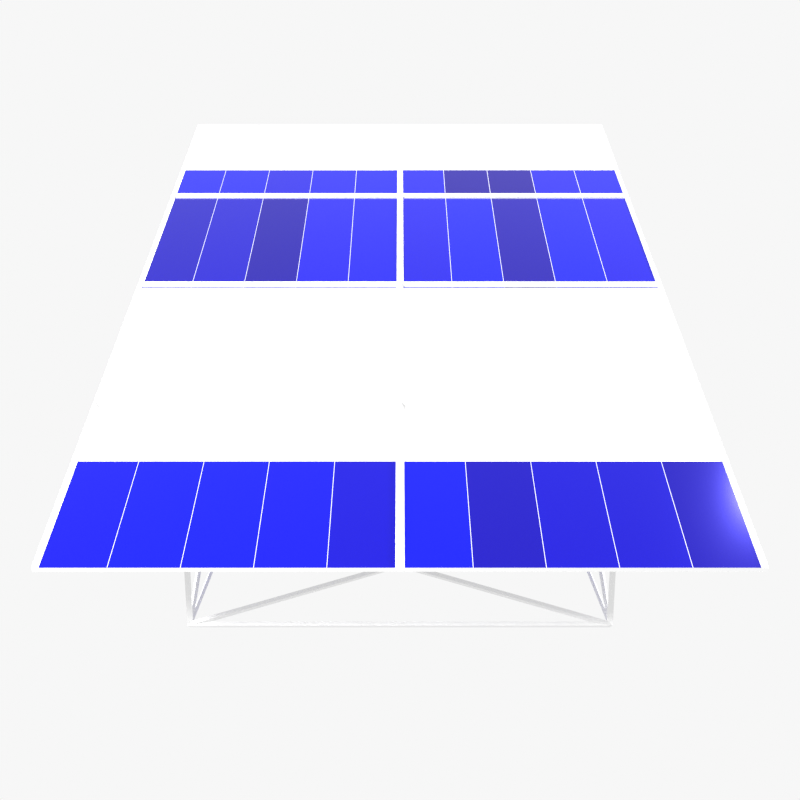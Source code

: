 # Source: Solar_Panel.blend  (saved by Blender 2.81.16; exported with 4.5.12 LTS)
import bpy
from mathutils import Matrix  # noqa: F401  (used for matrix-valued properties, if any)

bpy.ops.wm.read_factory_settings(use_empty=True)
scene = bpy.context.scene
scene.name = 'Scene'

# ---- collections
col_collection = bpy.data.collections.new('Collection'); scene.collection.children.link(col_collection)

# ---- materials (node trees are filled in below, after node groups)
mat_material = bpy.data.materials.new('Material')
mat_material.alpha_threshold = 0.0
mat_material.line_color = (0.0, 0.0, 0.0, 1.0)
mat_material_001 = bpy.data.materials.new('Material.001')

# ---- material node trees
mat_material.use_nodes = True; mat_material.node_tree.nodes.clear()
_N = mat_material.node_tree.nodes; _L = mat_material.node_tree.links
n0 = _N.new('ShaderNodeOutputMaterial'); n0.name = 'Material Output'; n0.location = (300, 300)
n1 = _N.new('ShaderNodeBsdfPrincipled'); n1.name = 'Principled BSDF'; n1.location = (10, 300)
n1.distribution = 'GGX'
n1.subsurface_method = 'BURLEY'
n1.inputs[2].default_value = 0.4
n1.inputs[3].default_value = 1.45
n1.inputs[27].default_value = (0.0, 0.0, 0.0, 1.0)
n1.inputs[28].default_value = 1.0
_L.new(n1.outputs[0], n0.inputs[0])
n0.is_active_output = True
mat_material_001.use_nodes = True; mat_material_001.node_tree.nodes.clear()
_N = mat_material_001.node_tree.nodes; _L = mat_material_001.node_tree.links
n0 = _N.new('ShaderNodeOutputMaterial'); n0.name = 'Material Output'; n0.location = (300, 300)
n1 = _N.new('ShaderNodeBsdfPrincipled'); n1.name = 'Principled BSDF'; n1.location = (10, 300)
n1.distribution = 'GGX'
n1.subsurface_method = 'BURLEY'
n1.inputs[1].default_value = 0.4449
n1.inputs[2].default_value = 0.1
n1.inputs[3].default_value = 1.45
n1.inputs[13].default_value = 0.4858
n1.inputs[27].default_value = (0.0, 0.0, 0.0, 1.0)
n1.inputs[28].default_value = 1.0
n2 = _N.new('ShaderNodeTexBrick'); n2.name = 'Brick Texture'; n2.location = (-190, 280)
n2.offset_frequency = 1
n2.squash_frequency = 1
n2.offset = 0.0
n2.inputs[1].default_value = (0.0, 0.005098, 0.8, 1.0)
n2.inputs[2].default_value = (0.006433, 0.0, 0.2, 1.0)
n2.inputs[3].default_value = (1.0, 1.0, 1.0, 1.0)
n2.inputs[5].default_value = 0.002
n2.inputs[9].default_value = 1.24
_L.new(n1.outputs[0], n0.inputs[0])
_L.new(n2.outputs[0], n1.inputs[0])
n0.is_active_output = True

# ---- world
world_world = bpy.data.worlds.new('World'); scene.world = world_world
world_world.use_nodes = True; world_world.node_tree.nodes.clear()
_N = world_world.node_tree.nodes; _L = world_world.node_tree.links
n0 = _N.new('ShaderNodeOutputWorld'); n0.name = 'World Output'; n0.location = (300, 300)
n1 = _N.new('ShaderNodeBackground'); n1.name = 'Background'; n1.location = (10, 300)
n1.inputs[0].default_value = (0.93, 0.93, 0.93, 1.0)
_L.new(n1.outputs[0], n0.inputs[0])
n0.is_active_output = True
world_world.color = (0.05088, 0.05088, 0.05088)
world_world.use_sun_shadow = False
world_world.sun_shadow_jitter_overblur = 0.0

# ---- cameras
cam_camera = bpy.data.cameras.new('Camera')
cam_camera.clip_end = 100.0
cam_camera.ortho_scale = 7.314

# ---- lights
light_light = bpy.data.lights.new('Light', 'POINT')
light_light.transmission_factor = 0.0
light_light.energy = 1000.0
light_light.shadow_soft_size = 0.1
light_light.shadow_maximum_resolution = 0.006
light_light.use_absolute_resolution = True
light_area = bpy.data.lights.new('Area', 'AREA')
light_area.transmission_factor = 0.0
light_area.energy = 1571.0
light_area.shadow_soft_size = 1.0
light_area.shadow_maximum_resolution = 0.006
light_area.use_absolute_resolution = True
light_area.size = 1.0
light_area.size_y = 1.0
light_area_001 = bpy.data.lights.new('Area.001', 'AREA')
light_area_001.transmission_factor = 0.0
light_area_001.energy = 1571.0
light_area_001.shadow_soft_size = 1.0
light_area_001.shadow_maximum_resolution = 0.006
light_area_001.use_absolute_resolution = True
light_area_001.size = 1.0
light_area_001.size_y = 1.0

# ---- meshes
me_cube = bpy.data.meshes.new('Cube')
me_cube.from_pydata([(0.9909, 0.9881, 1.0), (1.009, 1.012, 1.0), (0.9894, 0.9894, -1.0), (1.011, 1.011, -1.0), (0.9883, -2.587, -0.3851), (1.012, -2.605, -0.3851), (0.9894, -2.585, -1.0), (1.011, -2.607, -1.0), (-0.9909, 0.9881, 1.0), (-1.009, 1.012, 1.0), (-0.9894, 0.9894, -1.0), (-1.011, 1.011, -1.0), (-0.9883, -2.587, -0.3851), (-1.012, -2.605, -0.3851), (-0.9894, -2.585, -1.0), (-1.011, -2.607, -1.0), (0.0, 0.985, 0.0), (0.0, 1.015, 0.0), (-0.985, -1.75, -0.5297), (-1.015, -1.75, -0.5297), (-1.192e-07, -2.581, -0.6925), (-1.192e-07, -2.611, -0.6925), (0.985, -1.75, -0.5297), (1.015, -1.75, -0.5297), (-0.985, -2.596, -0.4054), (-0.985, -2.596, -0.9797), (-0.05104, -2.596, -0.6925), (-1.0, -2.54, -0.3795), (-0.9972, -2.599, -0.3701), (-1.003, 0.9972, 1.015), (-1.0, 0.8056, 0.9091), (-1.0, -1.753, -0.514), (1.0, 0.8056, 0.9091), (1.003, 0.9972, 1.015), (0.9972, -2.599, -0.3701), (1.0, -2.54, -0.3795), (1.0, -1.753, -0.514), (0.985, 1.0, 0.9638), (0.985, 1.0, -0.9638), (0.02121, 1.0, 0.0), (-0.985, 1.0, -0.9638), (-0.985, 1.0, 0.9638), (-0.02121, 1.0, 0.0), (0.9638, 1.0, -0.985), (1.0, 1.0, -1.015), (-1.0, 1.0, -1.015), (-0.9638, 1.0, -0.985), (0.0, 1.0, -0.02121), (-0.9638, 1.0, 0.985), (0.9638, 1.0, 0.985), (0.0, 1.0, 0.02121), (-1.0, 0.8233, -0.985), (-1.0, -2.596, -1.015), (-1.0, -2.538, -0.985), (-1.0, -1.748, -0.5453), (-1.0, -2.581, -0.9745), (-1.0, -2.581, -0.4028), (-1.0, -1.795, -0.5373), (-1.0, 0.985, 0.9745), (-1.0, 0.985, -0.9822), (-1.0, -1.706, -0.5221), (0.985, -2.596, -0.9797), (0.985, -2.596, -0.4054), (0.05104, -2.596, -0.6925), (0.9002, -2.596, -0.4001), (-0.9002, -2.596, -0.4001), (-1.19e-07, -2.596, -0.6768), (-0.9002, -2.596, -0.985), (1.0, -2.596, -1.015), (0.9002, -2.596, -0.985), (-1.19e-07, -2.596, -0.7082), (1.0, -2.538, -0.985), (1.0, 0.8233, -0.985), (1.0, -1.748, -0.5453), (1.0, -2.581, -0.4028), (1.0, -2.581, -0.9745), (1.0, -1.795, -0.5373), (1.0, 0.985, -0.9822), (1.0, 0.985, 0.9745), (1.0, -1.706, -0.5221)], [], [(24, 25, 14, 12), (25, 24, 13, 15), (25, 26, 20, 14), (26, 25, 15, 21), (26, 24, 12, 20), (24, 26, 21, 13), (27, 30, 8, 12), (30, 27, 13, 9), (29, 28, 12, 8), (28, 29, 9, 13), (30, 31, 18, 8), (31, 30, 9, 19), (31, 27, 12, 18), (27, 31, 19, 13), (32, 35, 4, 0), (35, 32, 1, 5), (34, 33, 0, 4), (33, 34, 5, 1), (35, 36, 22, 4), (36, 35, 5, 23), (36, 32, 0, 22), (32, 36, 23, 1), (37, 38, 2, 0), (38, 37, 1, 3), (38, 39, 16, 2), (39, 38, 3, 17), (39, 37, 0, 16), (37, 39, 17, 1), (40, 41, 8, 10), (41, 40, 11, 9), (41, 42, 16, 8), (42, 41, 9, 17), (42, 40, 10, 16), (40, 42, 17, 11), (43, 46, 10, 2), (46, 43, 3, 11), (45, 44, 2, 10), (44, 45, 11, 3), (46, 47, 16, 10), (47, 46, 11, 17), (47, 43, 2, 16), (43, 47, 17, 3), (48, 49, 0, 8), (49, 48, 9, 1), (33, 29, 8, 0), (29, 33, 1, 9), (49, 50, 16, 0), (50, 49, 1, 17), (50, 48, 8, 16), (48, 50, 17, 9), (51, 53, 14, 10), (53, 51, 11, 15), (52, 45, 10, 14), (45, 52, 15, 11), (53, 54, 18, 14), (54, 53, 15, 19), (54, 51, 10, 18), (51, 54, 19, 11), (55, 56, 12, 14), (56, 55, 15, 13), (56, 57, 18, 12), (57, 56, 13, 19), (57, 55, 14, 18), (55, 57, 19, 15), (58, 59, 10, 8), (59, 58, 9, 11), (59, 60, 18, 10), (60, 59, 11, 19), (60, 58, 8, 18), (58, 60, 19, 9), (61, 62, 4, 6), (62, 61, 7, 5), (62, 63, 20, 4), (63, 62, 5, 21), (63, 61, 6, 20), (61, 63, 21, 7), (64, 65, 12, 4), (65, 64, 5, 13), (28, 34, 4, 12), (34, 28, 13, 5), (65, 66, 20, 12), (66, 65, 13, 21), (66, 64, 4, 20), (64, 66, 21, 5), (67, 69, 6, 14), (69, 67, 15, 7), (68, 52, 14, 6), (52, 68, 7, 15), (69, 70, 20, 6), (70, 69, 7, 21), (70, 67, 14, 20), (67, 70, 21, 15), (71, 72, 2, 6), (72, 71, 7, 3), (44, 68, 6, 2), (68, 44, 3, 7), (72, 73, 22, 2), (73, 72, 3, 23), (73, 71, 6, 22), (71, 73, 23, 7), (74, 75, 6, 4), (75, 74, 5, 7), (75, 76, 22, 6), (76, 75, 7, 23), (76, 74, 4, 22), (74, 76, 23, 5), (77, 78, 0, 2), (78, 77, 3, 1), (78, 79, 22, 0), (79, 78, 1, 23), (79, 77, 2, 22), (77, 79, 23, 3)])
_uv = me_cube.uv_layers.new(name='UVMap')
_uv.uv.foreach_set('vector', [0.625, 1.0, 0.375, 1.0, 0.375, 1.0, 0.625, 1.0, 0.375, 1.0, 0.625, 1.0, 0.625, 1.0, 0.375, 1.0, 0.375, 1.0, 0.5, 0.875, 0.5, 0.875, 0.375, 1.0, 0.5, 0.875, 0.375, 1.0, 0.375, 1.0, 0.5, 0.875, 0.5, 0.875, 0.625, 1.0, 0.625, 1.0, 0.5, 0.875, 0.625, 1.0, 0.5, 0.875, 0.5, 0.875, 0.625, 1.0, 0.625, 0.0, 0.625, 0.25, 0.625, 0.25, 0.625, 0.0, 0.625, 0.25, 0.625, 0.0, 0.625, 0.0, 0.625, 0.25, 0.625, 0.25, 0.625, 0.0, 0.625, 0.0, 0.625, 0.25, 0.625, 0.0, 0.625, 0.25, 0.625, 0.25, 0.625, 0.0, 0.625, 0.25, 0.4338, 0.05879, 0.4338, 0.05879, 0.625, 0.25, 0.4338, 0.05879, 0.625, 0.25, 0.625, 0.25, 0.4338, 0.05879, 0.4338, 0.05879, 0.625, 0.0, 0.625, 0.0, 0.4338, 0.05879, 0.625, 0.0, 0.4338, 0.05879, 0.4338, 0.05879, 0.625, 0.0, 0.625, 0.5, 0.625, 0.75, 0.625, 0.75, 0.625, 0.5, 0.625, 0.75, 0.625, 0.5, 0.625, 0.5, 0.625, 0.75, 0.625, 0.75, 0.625, 0.5, 0.625, 0.5, 0.625, 0.75, 0.625, 0.5, 0.625, 0.75, 0.625, 0.75, 0.625, 0.5, 0.625, 0.75, 0.5662, 0.6912, 0.5662, 0.6912, 0.625, 0.75, 0.5662, 0.6912, 0.625, 0.75, 0.625, 0.75, 0.5662, 0.6912, 0.5662, 0.6912, 0.625, 0.5, 0.625, 0.5, 0.5662, 0.6912, 0.625, 0.5, 0.5662, 0.6912, 0.5662, 0.6912, 0.625, 0.5, 0.625, 0.5, 0.375, 0.5, 0.375, 0.5, 0.625, 0.5, 0.375, 0.5, 0.625, 0.5, 0.625, 0.5, 0.375, 0.5, 0.375, 0.5, 0.5, 0.375, 0.5, 0.375, 0.375, 0.5, 0.5, 0.375, 0.375, 0.5, 0.375, 0.5, 0.5, 0.375, 0.5, 0.375, 0.625, 0.5, 0.625, 0.5, 0.5, 0.375, 0.625, 0.5, 0.5, 0.375, 0.5, 0.375, 0.625, 0.5, 0.375, 0.25, 0.625, 0.25, 0.625, 0.25, 0.375, 0.25, 0.625, 0.25, 0.375, 0.25, 0.375, 0.25, 0.625, 0.25, 0.625, 0.25, 0.5, 0.375, 0.5, 0.375, 0.625, 0.25, 0.5, 0.375, 0.625, 0.25, 0.625, 0.25, 0.5, 0.375, 0.5, 0.375, 0.375, 0.25, 0.375, 0.25, 0.5, 0.375, 0.375, 0.25, 0.5, 0.375, 0.5, 0.375, 0.375, 0.25, 0.375, 0.5, 0.375, 0.25, 0.375, 0.25, 0.375, 0.5, 0.375, 0.25, 0.375, 0.5, 0.375, 0.5, 0.375, 0.25, 0.375, 0.25, 0.375, 0.5, 0.375, 0.5, 0.375, 0.25, 0.375, 0.5, 0.375, 0.25, 0.375, 0.25, 0.375, 0.5, 0.375, 0.25, 0.5, 0.375, 0.5, 0.375, 0.375, 0.25, 0.5, 0.375, 0.375, 0.25, 0.375, 0.25, 0.5, 0.375, 0.5, 0.375, 0.375, 0.5, 0.375, 0.5, 0.5, 0.375, 0.375, 0.5, 0.5, 0.375, 0.5, 0.375, 0.375, 0.5, 0.625, 0.25, 0.625, 0.5, 0.625, 0.5, 0.625, 0.25, 0.625, 0.5, 0.625, 0.25, 0.625, 0.25, 0.625, 0.5, 0.625, 0.5, 0.625, 0.25, 0.625, 0.25, 0.625, 0.5, 0.625, 0.25, 0.625, 0.5, 0.625, 0.5, 0.625, 0.25, 0.625, 0.5, 0.5, 0.375, 0.5, 0.375, 0.625, 0.5, 0.5, 0.375, 0.625, 0.5, 0.625, 0.5, 0.5, 0.375, 0.5, 0.375, 0.625, 0.25, 0.625, 0.25, 0.5, 0.375, 0.625, 0.25, 0.5, 0.375, 0.5, 0.375, 0.625, 0.25, 0.375, 0.25, 0.375, 0.0, 0.375, 0.0, 0.375, 0.25, 0.375, 0.0, 0.375, 0.25, 0.375, 0.25, 0.375, 0.0, 0.375, 0.0, 0.375, 0.25, 0.375, 0.25, 0.375, 0.0, 0.375, 0.25, 0.375, 0.0, 0.375, 0.0, 0.375, 0.25, 0.375, 0.0, 0.4338, 0.05879, 0.4338, 0.05879, 0.375, 0.0, 0.4338, 0.05879, 0.375, 0.0, 0.375, 0.0, 0.4338, 0.05879, 0.4338, 0.05879, 0.375, 0.25, 0.375, 0.25, 0.4338, 0.05879, 0.375, 0.25, 0.4338, 0.05879, 0.4338, 0.05879, 0.375, 0.25, 0.375, 0.0, 0.625, 0.0, 0.625, 0.0, 0.375, 0.0, 0.625, 0.0, 0.375, 0.0, 0.375, 0.0, 0.625, 0.0, 0.625, 0.0, 0.4338, 0.05879, 0.4338, 0.05879, 0.625, 0.0, 0.4338, 0.05879, 0.625, 0.0, 0.625, 0.0, 0.4338, 0.05879, 0.4338, 0.05879, 0.375, 0.0, 0.375, 0.0, 0.4338, 0.05879, 0.375, 0.0, 0.4338, 0.05879, 0.4338, 0.05879, 0.375, 0.0, 0.625, 0.25, 0.375, 0.25, 0.375, 0.25, 0.625, 0.25, 0.375, 0.25, 0.625, 0.25, 0.625, 0.25, 0.375, 0.25, 0.375, 0.25, 0.4338, 0.05879, 0.4338, 0.05879, 0.375, 0.25, 0.4338, 0.05879, 0.375, 0.25, 0.375, 0.25, 0.4338, 0.05879, 0.4338, 0.05879, 0.625, 0.25, 0.625, 0.25, 0.4338, 0.05879, 0.625, 0.25, 0.4338, 0.05879, 0.4338, 0.05879, 0.625, 0.25, 0.375, 0.75, 0.625, 0.75, 0.625, 0.75, 0.375, 0.75, 0.625, 0.75, 0.375, 0.75, 0.375, 0.75, 0.625, 0.75, 0.625, 0.75, 0.5, 0.875, 0.5, 0.875, 0.625, 0.75, 0.5, 0.875, 0.625, 0.75, 0.625, 0.75, 0.5, 0.875, 0.5, 0.875, 0.375, 0.75, 0.375, 0.75, 0.5, 0.875, 0.375, 0.75, 0.5, 0.875, 0.5, 0.875, 0.375, 0.75, 0.625, 0.75, 0.625, 1.0, 0.625, 1.0, 0.625, 0.75, 0.625, 1.0, 0.625, 0.75, 0.625, 0.75, 0.625, 1.0, 0.625, 1.0, 0.625, 0.75, 0.625, 0.75, 0.625, 1.0, 0.625, 0.75, 0.625, 1.0, 0.625, 1.0, 0.625, 0.75, 0.625, 1.0, 0.5, 0.875, 0.5, 0.875, 0.625, 1.0, 0.5, 0.875, 0.625, 1.0, 0.625, 1.0, 0.5, 0.875, 0.5, 0.875, 0.625, 0.75, 0.625, 0.75, 0.5, 0.875, 0.625, 0.75, 0.5, 0.875, 0.5, 0.875, 0.625, 0.75, 0.375, 1.0, 0.375, 0.75, 0.375, 0.75, 0.375, 1.0, 0.375, 0.75, 0.375, 1.0, 0.375, 1.0, 0.375, 0.75, 0.375, 0.75, 0.375, 1.0, 0.375, 1.0, 0.375, 0.75, 0.375, 1.0, 0.375, 0.75, 0.375, 0.75, 0.375, 1.0, 0.375, 0.75, 0.5, 0.875, 0.5, 0.875, 0.375, 0.75, 0.5, 0.875, 0.375, 0.75, 0.375, 0.75, 0.5, 0.875, 0.5, 0.875, 0.375, 1.0, 0.375, 1.0, 0.5, 0.875, 0.375, 1.0, 0.5, 0.875, 0.5, 0.875, 0.375, 1.0, 0.375, 0.75, 0.375, 0.5, 0.375, 0.5, 0.375, 0.75, 0.375, 0.5, 0.375, 0.75, 0.375, 0.75, 0.375, 0.5, 0.375, 0.5, 0.375, 0.75, 0.375, 0.75, 0.375, 0.5, 0.375, 0.75, 0.375, 0.5, 0.375, 0.5, 0.375, 0.75, 0.375, 0.5, 0.5662, 0.6912, 0.5662, 0.6912, 0.375, 0.5, 0.5662, 0.6912, 0.375, 0.5, 0.375, 0.5, 0.5662, 0.6912, 0.5662, 0.6912, 0.375, 0.75, 0.375, 0.75, 0.5662, 0.6912, 0.375, 0.75, 0.5662, 0.6912, 0.5662, 0.6912, 0.375, 0.75, 0.625, 0.75, 0.375, 0.75, 0.375, 0.75, 0.625, 0.75, 0.375, 0.75, 0.625, 0.75, 0.625, 0.75, 0.375, 0.75, 0.375, 0.75, 0.5662, 0.6912, 0.5662, 0.6912, 0.375, 0.75, 0.5662, 0.6912, 0.375, 0.75, 0.375, 0.75, 0.5662, 0.6912, 0.5662, 0.6912, 0.625, 0.75, 0.625, 0.75, 0.5662, 0.6912, 0.625, 0.75, 0.5662, 0.6912, 0.5662, 0.6912, 0.625, 0.75, 0.375, 0.5, 0.625, 0.5, 0.625, 0.5, 0.375, 0.5, 0.625, 0.5, 0.375, 0.5, 0.375, 0.5, 0.625, 0.5, 0.625, 0.5, 0.5662, 0.6912, 0.5662, 0.6912, 0.625, 0.5, 0.5662, 0.6912, 0.625, 0.5, 0.625, 0.5, 0.5662, 0.6912, 0.5662, 0.6912, 0.375, 0.5, 0.375, 0.5, 0.5662, 0.6912, 0.375, 0.5, 0.5662, 0.6912, 0.5662, 0.6912, 0.375, 0.5])
me_cube.materials.append(mat_material)
me_cube.use_remesh_preserve_volume = False
me_cube.use_remesh_preserve_attributes = False
me_cube.use_mirror_vertex_groups = False
me_cube.update()
me_cube_001 = bpy.data.meshes.new('Cube.001')
me_cube_001.from_pydata([(1.565, 1.457, 1.176), (1.565, -3.053, -0.5612), (-1.565, 1.457, 1.176), (-1.565, -3.053, -0.5612), (1.565, -3.062, -0.5392), (-1.565, -3.062, -0.5392), (1.565, 1.449, 1.198), (-1.565, 1.449, 1.198), (0.0, -3.053, -0.5612), (0.0, 1.457, 1.176), (0.0, -3.062, -0.5392), (0.0, 1.449, 1.198), (1.565, 0.3297, 0.7418), (1.565, -0.798, 0.3075), (1.565, -1.926, -0.1269), (-1.565, -1.926, -0.1269), (-1.565, -0.798, 0.3075), (-1.565, 0.3297, 0.7418), (1.565, 0.3212, 0.7639), (1.565, -0.8065, 0.3295), (1.565, -1.934, -0.1048), (-1.565, -1.934, -0.1048), (-1.565, -0.8065, 0.3295), (-1.565, 0.3212, 0.7639), (0.0, 0.3212, 0.7639), (0.0, -0.8065, 0.3295), (0.0, -1.934, -0.1048), (0.0, -1.926, -0.1269), (0.0, -0.798, 0.3075), (0.0, 0.3297, 0.7418), (-0.02, -1.944, -0.134), (-1.545, -1.944, -0.134), (-1.545, -3.035, -0.554), (-0.02, -3.035, -0.554), (1.545, -1.944, -0.134), (0.02, -1.944, -0.134), (0.02, -3.035, -0.554), (1.545, -3.035, -0.554), (1.545, 1.439, 1.169), (0.02, 1.439, 1.169), (0.02, 0.3483, 0.749), (1.545, 0.3483, 0.749), (1.545, 0.311, 0.7347), (0.02, 0.311, 0.7347), (0.02, -0.7794, 0.3147), (1.545, -0.7794, 0.3147), (1.545, -0.8167, 0.3003), (0.02, -0.8167, 0.3003), (0.02, -1.907, -0.1197), (1.545, -1.907, -0.1197), (-0.02, 1.439, 1.169), (-1.545, 1.439, 1.169), (-1.545, 0.3483, 0.749), (-0.02, 0.3483, 0.749), (-0.02, 0.311, 0.7347), (-1.545, 0.311, 0.7347), (-1.545, -0.7794, 0.3147), (-0.02, -0.7794, 0.3147), (-0.02, -0.8167, 0.3003), (-1.545, -0.8167, 0.3003), (-1.545, -1.907, -0.1197), (-0.02, -1.907, -0.1197)], [], [(27, 8, 3, 15), (30, 31, 32, 33), (15, 3, 5, 21), (8, 1, 4, 10), (9, 2, 7, 11), (12, 0, 6, 18), (0, 9, 11, 6), (3, 8, 10, 5), (34, 35, 36, 37), (14, 1, 8, 27), (0, 12, 29, 9), (12, 13, 28, 29), (13, 14, 27, 28), (38, 39, 40, 41), (42, 43, 44, 45), (46, 47, 48, 49), (1, 14, 20, 4), (14, 13, 19, 20), (13, 12, 18, 19), (2, 17, 23, 7), (17, 16, 22, 23), (16, 15, 21, 22), (50, 51, 52, 53), (54, 55, 56, 57), (58, 59, 60, 61), (9, 29, 17, 2), (29, 28, 16, 17), (28, 27, 15, 16), (26, 21, 31, 30), (21, 5, 32, 31), (5, 10, 33, 32), (10, 26, 30, 33), (20, 26, 35, 34), (26, 10, 36, 35), (10, 4, 37, 36), (4, 20, 34, 37), (6, 11, 39, 38), (11, 24, 40, 39), (24, 18, 41, 40), (18, 6, 38, 41), (18, 24, 43, 42), (24, 25, 44, 43), (25, 19, 45, 44), (19, 18, 42, 45), (19, 25, 47, 46), (25, 26, 48, 47), (26, 20, 49, 48), (20, 19, 46, 49), (11, 7, 51, 50), (7, 23, 52, 51), (23, 24, 53, 52), (24, 11, 50, 53), (24, 23, 55, 54), (23, 22, 56, 55), (22, 25, 57, 56), (25, 24, 54, 57), (25, 22, 59, 58), (22, 21, 60, 59), (21, 26, 61, 60), (26, 25, 58, 61)])
me_cube_001.polygons.foreach_set('material_index', [0, 1, 0, 0, 0, 0, 0, 0, 1, 0, 0, 0, 0, 1, 1, 1, 0, 0, 0, 0, 0, 0, 1, 1, 1, 0, 0, 0, 0, 0, 0, 0, 0, 0, 0, 0, 0, 0, 0, 0, 0, 0, 0, 0, 0, 0, 0, 0, 0, 0, 0, 0, 0, 0, 0, 0, 0, 0, 0, 0])
_uv = me_cube_001.uv_layers.new(name='UVMap')
_uv.uv.foreach_set('vector', [0.75, 0.6875, 0.75, 0.75, 0.875, 0.75, 0.875, 0.6875, 0.7516, 0.6885, 0.8734, 0.6885, 0.8734, 0.749, 0.7516, 0.749, 0.875, 0.6875, 0.875, 0.75, 0.875, 0.75, 0.875, 0.6875, 0.75, 0.75, 0.625, 0.75, 0.625, 0.75, 0.75, 0.75, 0.75, 0.5, 0.875, 0.5, 0.875, 0.5, 0.75, 0.5, 0.625, 0.5625, 0.625, 0.5, 0.625, 0.5, 0.625, 0.5625, 0.625, 0.5, 0.75, 0.5, 0.75, 0.5, 0.625, 0.5, 0.875, 0.75, 0.75, 0.75, 0.75, 0.75, 0.875, 0.75, 0.6266, 0.6885, 0.7484, 0.6885, 0.7484, 0.749, 0.6266, 0.749, 0.625, 0.6875, 0.625, 0.75, 0.75, 0.75, 0.75, 0.6875, 0.625, 0.5, 0.625, 0.5625, 0.75, 0.5625, 0.75, 0.5, 0.625, 0.5625, 0.625, 0.625, 0.75, 0.625, 0.75, 0.5625, 0.625, 0.625, 0.625, 0.6875, 0.75, 0.6875, 0.75, 0.625, 0.6266, 0.501, 0.7484, 0.501, 0.7484, 0.5615, 0.6266, 0.5615, 0.6266, 0.5635, 0.7484, 0.5635, 0.7484, 0.624, 0.6266, 0.624, 0.6266, 0.626, 0.7484, 0.626, 0.7484, 0.6865, 0.6266, 0.6865, 0.625, 0.75, 0.625, 0.6875, 0.625, 0.6875, 0.625, 0.75, 0.625, 0.6875, 0.625, 0.625, 0.625, 0.625, 0.625, 0.6875, 0.625, 0.625, 0.625, 0.5625, 0.625, 0.5625, 0.625, 0.625, 0.875, 0.5, 0.875, 0.5625, 0.875, 0.5625, 0.875, 0.5, 0.875, 0.5625, 0.875, 0.625, 0.875, 0.625, 0.875, 0.5625, 0.875, 0.625, 0.875, 0.6875, 0.875, 0.6875, 0.875, 0.625, 0.7516, 0.501, 0.8734, 0.501, 0.8734, 0.5615, 0.7516, 0.5615, 0.7516, 0.5635, 0.8734, 0.5635, 0.8734, 0.624, 0.7516, 0.624, 0.7516, 0.626, 0.8734, 0.626, 0.8734, 0.6865, 0.7516, 0.6865, 0.75, 0.5, 0.75, 0.5625, 0.875, 0.5625, 0.875, 0.5, 0.75, 0.5625, 0.75, 0.625, 0.875, 0.625, 0.875, 0.5625, 0.75, 0.625, 0.75, 0.6875, 0.875, 0.6875, 0.875, 0.625, 0.75, 0.6875, 0.875, 0.6875, 0.8734, 0.6885, 0.7516, 0.6885, 0.875, 0.6875, 0.875, 0.75, 0.8734, 0.749, 0.8734, 0.6885, 0.875, 0.75, 0.75, 0.75, 0.7516, 0.749, 0.8734, 0.749, 0.75, 0.75, 0.75, 0.6875, 0.7516, 0.6885, 0.7516, 0.749, 0.625, 0.6875, 0.75, 0.6875, 0.7484, 0.6885, 0.6266, 0.6885, 0.75, 0.6875, 0.75, 0.75, 0.7484, 0.749, 0.7484, 0.6885, 0.75, 0.75, 0.625, 0.75, 0.6266, 0.749, 0.7484, 0.749, 0.625, 0.75, 0.625, 0.6875, 0.6266, 0.6885, 0.6266, 0.749, 0.625, 0.5, 0.75, 0.5, 0.7484, 0.501, 0.6266, 0.501, 0.75, 0.5, 0.75, 0.5625, 0.7484, 0.5615, 0.7484, 0.501, 0.75, 0.5625, 0.625, 0.5625, 0.6266, 0.5615, 0.7484, 0.5615, 0.625, 0.5625, 0.625, 0.5, 0.6266, 0.501, 0.6266, 0.5615, 0.625, 0.5625, 0.75, 0.5625, 0.7484, 0.5635, 0.6266, 0.5635, 0.75, 0.5625, 0.75, 0.625, 0.7484, 0.624, 0.7484, 0.5635, 0.75, 0.625, 0.625, 0.625, 0.6266, 0.624, 0.7484, 0.624, 0.625, 0.625, 0.625, 0.5625, 0.6266, 0.5635, 0.6266, 0.624, 0.625, 0.625, 0.75, 0.625, 0.7484, 0.626, 0.6266, 0.626, 0.75, 0.625, 0.75, 0.6875, 0.7484, 0.6865, 0.7484, 0.626, 0.75, 0.6875, 0.625, 0.6875, 0.6266, 0.6865, 0.7484, 0.6865, 0.625, 0.6875, 0.625, 0.625, 0.6266, 0.626, 0.6266, 0.6865, 0.75, 0.5, 0.875, 0.5, 0.8734, 0.501, 0.7516, 0.501, 0.875, 0.5, 0.875, 0.5625, 0.8734, 0.5615, 0.8734, 0.501, 0.875, 0.5625, 0.75, 0.5625, 0.7516, 0.5615, 0.8734, 0.5615, 0.75, 0.5625, 0.75, 0.5, 0.7516, 0.501, 0.7516, 0.5615, 0.75, 0.5625, 0.875, 0.5625, 0.8734, 0.5635, 0.7516, 0.5635, 0.875, 0.5625, 0.875, 0.625, 0.8734, 0.624, 0.8734, 0.5635, 0.875, 0.625, 0.75, 0.625, 0.7516, 0.624, 0.8734, 0.624, 0.75, 0.625, 0.75, 0.5625, 0.7516, 0.5635, 0.7516, 0.624, 0.75, 0.625, 0.875, 0.625, 0.8734, 0.626, 0.7516, 0.626, 0.875, 0.625, 0.875, 0.6875, 0.8734, 0.6865, 0.8734, 0.626, 0.875, 0.6875, 0.75, 0.6875, 0.7516, 0.6865, 0.8734, 0.6865, 0.75, 0.6875, 0.75, 0.625, 0.7516, 0.626, 0.7516, 0.6865])
me_cube_001.materials.append(mat_material)
me_cube_001.materials.append(mat_material_001)
me_cube_001.use_remesh_preserve_volume = False
me_cube_001.use_remesh_preserve_attributes = False
me_cube_001.use_mirror_vertex_groups = False
me_cube_001.update()

# ---- objects
ob_cube = bpy.data.objects.new('Cube', me_cube)
ob_light = bpy.data.objects.new('Light', light_light)
ob_camera = bpy.data.objects.new('Camera', cam_camera)
ob_cube_001 = bpy.data.objects.new('Cube.001', me_cube_001)
ob_area = bpy.data.objects.new('Area', light_area)
ob_area_001 = bpy.data.objects.new('Area.001', light_area_001)

# ---- transforms, parenting, visibility, modifiers, constraints
ob_cube.location = (0.0, 0.0, 1.048)
ob_cube.lock_rotations_4d = False
ob_cube.empty_display_type = 'ARROWS'
ob_cube.lineart.crease_threshold = 0.0
ob_light.location = (4.076, 1.005, 6.951)
ob_light.rotation_euler = (0.6503, 0.05522, 1.866)
ob_light.lock_rotations_4d = False
ob_light.empty_display_type = 'ARROWS'
ob_light.color = (0.0, 0.0, 0.0, 0.0)
ob_light.lineart.crease_threshold = 0.0
ob_camera.location = (0.0, -7.43, 2.45)
ob_camera.rotation_euler = (1.309, 0.0, 0.0)
ob_camera.lock_rotations_4d = False
ob_camera.empty_display_type = 'ARROWS'
ob_camera.color = (0.0, 0.0, 0.0, 0.0)
ob_camera.display_type = 'WIRE'
ob_camera.lineart.crease_threshold = 0.0
ob_cube_001.location = (0.0, 0.0, 1.082)
ob_cube_001.lock_rotations_4d = False
ob_cube_001.empty_display_type = 'ARROWS'
ob_cube_001.lineart.crease_threshold = 0.0
_m = ob_cube_001.modifiers.new('Bevel', 'BEVEL')
_m.show_render = False
_m.width = 0.2
_m.width_pct = 0.2
_m.segments = 6
_m.limit_method = 'NONE'
_m.material = 0
ob_area.location = (-7.604, -7.205, 4.966)
ob_area.rotation_euler = (0.008314, -1.073, 0.5637)
ob_area.lineart.crease_threshold = 0.0
ob_area_001.location = (4.869, 3.904, 5.764)
ob_area_001.rotation_euler = (0.008314, -1.073, -2.249)
ob_area_001.lineart.crease_threshold = 0.0

# ---- collection membership
col_collection.objects.link(ob_cube)
col_collection.objects.link(ob_light)
col_collection.objects.link(ob_camera)
col_collection.objects.link(ob_cube_001)
col_collection.objects.link(ob_area)
col_collection.objects.link(ob_area_001)

# ---- scene / render settings (as saved in the file)
scene.camera = ob_camera
scene.frame_start = 1; scene.frame_end = 250; scene.frame_set(1)
scene.render.engine = 'CYCLES'
scene.render.image_settings.file_format = 'JPEG'
scene.render.image_settings.color_mode = 'RGB'
scene.render.image_settings.quality = 100
scene.render.resolution_x = 1200
scene.render.resolution_y = 1200
scene.cycles.use_denoising = False
scene.cycles.samples = 128
scene.cycles.sampling_pattern = 'TABULATED_SOBOL'
scene.cycles.use_adaptive_sampling = False
scene.cycles.use_light_tree = False
scene.view_settings.view_transform = 'Standard'
bpy.context.view_layer.update()
